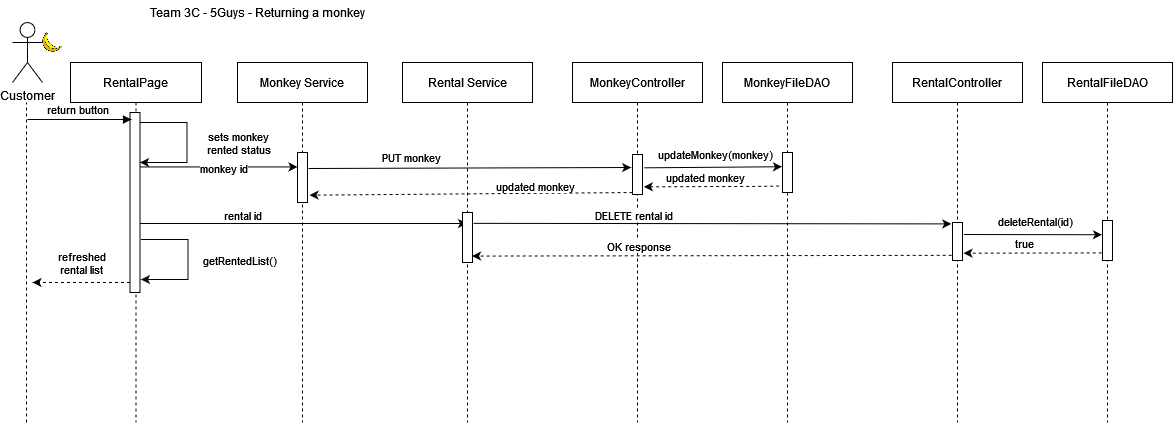

The diagram above was exported from draw.io. Its source (the exported page's mxGraphModel, read from the mxfile embedded in the PNG):
<mxGraphModel dx="1166" dy="1216" grid="1" gridSize="10" guides="1" tooltips="1" connect="1" arrows="1" fold="1" page="1" pageScale="1" pageWidth="850" pageHeight="1100" math="0" shadow="0">
  <root>
    <mxCell id="0" />
    <mxCell id="1" parent="0" />
    <mxCell id="jn0URx1r_U064cp0LUhH-1" value="RentalPage" style="shape=umlLifeline;perimeter=lifelinePerimeter;container=1;collapsible=0;recursiveResize=0;rounded=0;shadow=0;strokeWidth=1;" vertex="1" parent="1">
      <mxGeometry x="138" y="120" width="131" height="360" as="geometry" />
    </mxCell>
    <mxCell id="jn0URx1r_U064cp0LUhH-2" value="" style="points=[];perimeter=orthogonalPerimeter;rounded=0;shadow=0;strokeWidth=1;" vertex="1" parent="jn0URx1r_U064cp0LUhH-1">
      <mxGeometry x="59.5" y="50" width="10" height="180" as="geometry" />
    </mxCell>
    <mxCell id="jn0URx1r_U064cp0LUhH-60" value="" style="endArrow=classic;html=1;rounded=0;" edge="1" parent="jn0URx1r_U064cp0LUhH-1">
      <mxGeometry width="50" height="50" relative="1" as="geometry">
        <mxPoint x="69.5" y="60" as="sourcePoint" />
        <mxPoint x="69.5" y="100" as="targetPoint" />
        <Array as="points">
          <mxPoint x="116.5" y="60" />
          <mxPoint x="116.5" y="100" />
        </Array>
      </mxGeometry>
    </mxCell>
    <mxCell id="jn0URx1r_U064cp0LUhH-61" value="&lt;div&gt;sets monkey &lt;br&gt;&lt;/div&gt;&lt;div&gt;rented status&lt;/div&gt;" style="edgeLabel;html=1;align=center;verticalAlign=middle;resizable=0;points=[];" vertex="1" connectable="0" parent="jn0URx1r_U064cp0LUhH-60">
      <mxGeometry x="-0.1559" y="5" relative="1" as="geometry">
        <mxPoint x="46" y="10" as="offset" />
      </mxGeometry>
    </mxCell>
    <mxCell id="jn0URx1r_U064cp0LUhH-101" value="" style="endArrow=classic;html=1;rounded=0;dashed=1;exitX=-0.087;exitY=0.81;exitDx=0;exitDy=0;exitPerimeter=0;" edge="1" parent="jn0URx1r_U064cp0LUhH-1">
      <mxGeometry width="50" height="50" relative="1" as="geometry">
        <mxPoint x="59.500000000000114" y="220.0000000000001" as="sourcePoint" />
        <mxPoint x="-38" y="220" as="targetPoint" />
        <Array as="points" />
      </mxGeometry>
    </mxCell>
    <mxCell id="jn0URx1r_U064cp0LUhH-102" value="refreshed &lt;br&gt;rental list" style="edgeLabel;html=1;align=center;verticalAlign=middle;resizable=0;points=[];" connectable="0" vertex="1" parent="jn0URx1r_U064cp0LUhH-101">
      <mxGeometry x="0.3827" y="2" relative="1" as="geometry">
        <mxPoint x="18" y="-22" as="offset" />
      </mxGeometry>
    </mxCell>
    <mxCell id="jn0URx1r_U064cp0LUhH-5" value="return button" style="verticalAlign=bottom;endArrow=block;shadow=0;strokeWidth=1;" edge="1" parent="1">
      <mxGeometry x="-0.0137" relative="1" as="geometry">
        <mxPoint x="95" y="177.00000000000045" as="sourcePoint" />
        <mxPoint x="199" y="177.00000000000045" as="targetPoint" />
        <mxPoint as="offset" />
      </mxGeometry>
    </mxCell>
    <mxCell id="jn0URx1r_U064cp0LUhH-15" value="Customer" style="shape=umlActor;verticalLabelPosition=bottom;verticalAlign=top;html=1;outlineConnect=0;" vertex="1" parent="1">
      <mxGeometry x="80" y="80" width="30" height="60" as="geometry" />
    </mxCell>
    <mxCell id="jn0URx1r_U064cp0LUhH-16" value="Team 3C - 5Guys - Returning a monkey" style="text;html=1;align=center;verticalAlign=middle;resizable=0;points=[];autosize=1;strokeColor=none;fillColor=none;" vertex="1" parent="1">
      <mxGeometry x="210" y="60" width="230" height="20" as="geometry" />
    </mxCell>
    <mxCell id="jn0URx1r_U064cp0LUhH-17" value="" style="endArrow=none;dashed=1;html=1;rounded=0;" edge="1" parent="1">
      <mxGeometry width="50" height="50" relative="1" as="geometry">
        <mxPoint x="94" y="480" as="sourcePoint" />
        <mxPoint x="94" y="160.00000000000045" as="targetPoint" />
      </mxGeometry>
    </mxCell>
    <mxCell id="jn0URx1r_U064cp0LUhH-23" value="" style="shape=image;html=1;verticalAlign=top;verticalLabelPosition=bottom;labelBackgroundColor=#ffffff;imageAspect=0;aspect=fixed;image=https://cdn3.iconfinder.com/data/icons/fruits-52/150/icon_fruit_banana-128.png" vertex="1" parent="1">
      <mxGeometry x="110" y="90" width="20" height="20" as="geometry" />
    </mxCell>
    <mxCell id="jn0URx1r_U064cp0LUhH-46" value="Monkey Service" style="shape=umlLifeline;perimeter=lifelinePerimeter;container=1;collapsible=0;recursiveResize=0;rounded=0;shadow=0;strokeWidth=1;" vertex="1" parent="1">
      <mxGeometry x="305" y="120" width="130" height="360" as="geometry" />
    </mxCell>
    <mxCell id="jn0URx1r_U064cp0LUhH-57" value="" style="points=[];perimeter=orthogonalPerimeter;rounded=0;shadow=0;strokeWidth=1;" vertex="1" parent="jn0URx1r_U064cp0LUhH-46">
      <mxGeometry x="60" y="90" width="10" height="50" as="geometry" />
    </mxCell>
    <mxCell id="jn0URx1r_U064cp0LUhH-55" value="" style="endArrow=classic;html=1;rounded=0;" edge="1" parent="jn0URx1r_U064cp0LUhH-46">
      <mxGeometry width="50" height="50" relative="1" as="geometry">
        <mxPoint x="-97.5" y="104.44" as="sourcePoint" />
        <mxPoint x="60" y="104.44" as="targetPoint" />
      </mxGeometry>
    </mxCell>
    <mxCell id="jn0URx1r_U064cp0LUhH-56" value="monkey id" style="edgeLabel;html=1;align=center;verticalAlign=middle;resizable=0;points=[];" connectable="0" vertex="1" parent="jn0URx1r_U064cp0LUhH-55">
      <mxGeometry x="-0.24" y="-3" relative="1" as="geometry">
        <mxPoint x="23" y="-2" as="offset" />
      </mxGeometry>
    </mxCell>
    <mxCell id="jn0URx1r_U064cp0LUhH-88" value="" style="endArrow=classic;html=1;rounded=0;" edge="1" parent="jn0URx1r_U064cp0LUhH-46">
      <mxGeometry width="50" height="50" relative="1" as="geometry">
        <mxPoint x="-97.5" y="161.00000000000006" as="sourcePoint" />
        <mxPoint x="229.5" y="160.9999999999999" as="targetPoint" />
      </mxGeometry>
    </mxCell>
    <mxCell id="jn0URx1r_U064cp0LUhH-89" value="rental id" style="edgeLabel;html=1;align=center;verticalAlign=middle;resizable=0;points=[];" connectable="0" vertex="1" parent="jn0URx1r_U064cp0LUhH-88">
      <mxGeometry x="-0.24" y="-3" relative="1" as="geometry">
        <mxPoint x="-22" y="-12" as="offset" />
      </mxGeometry>
    </mxCell>
    <mxCell id="jn0URx1r_U064cp0LUhH-58" value="MonkeyController" style="shape=umlLifeline;perimeter=lifelinePerimeter;container=1;collapsible=0;recursiveResize=0;rounded=0;shadow=0;strokeWidth=1;" vertex="1" parent="1">
      <mxGeometry x="640" y="120" width="130" height="360" as="geometry" />
    </mxCell>
    <mxCell id="jn0URx1r_U064cp0LUhH-59" value="" style="points=[];perimeter=orthogonalPerimeter;rounded=0;shadow=0;strokeWidth=1;" vertex="1" parent="jn0URx1r_U064cp0LUhH-58">
      <mxGeometry x="60" y="92" width="10" height="40" as="geometry" />
    </mxCell>
    <mxCell id="jn0URx1r_U064cp0LUhH-64" value="" style="endArrow=classic;html=1;rounded=0;entryX=-0.133;entryY=0.325;entryDx=0;entryDy=0;entryPerimeter=0;" edge="1" parent="1" target="jn0URx1r_U064cp0LUhH-59">
      <mxGeometry width="50" height="50" relative="1" as="geometry">
        <mxPoint x="376" y="226.00000000000028" as="sourcePoint" />
        <mxPoint x="840" y="220" as="targetPoint" />
      </mxGeometry>
    </mxCell>
    <mxCell id="jn0URx1r_U064cp0LUhH-65" value="PUT monkey" style="edgeLabel;html=1;align=center;verticalAlign=middle;resizable=0;points=[];" connectable="0" vertex="1" parent="jn0URx1r_U064cp0LUhH-64">
      <mxGeometry x="-0.24" y="-3" relative="1" as="geometry">
        <mxPoint x="-21" y="-14" as="offset" />
      </mxGeometry>
    </mxCell>
    <mxCell id="jn0URx1r_U064cp0LUhH-66" value="MonkeyFileDAO" style="shape=umlLifeline;perimeter=lifelinePerimeter;container=1;collapsible=0;recursiveResize=0;rounded=0;shadow=0;strokeWidth=1;" vertex="1" parent="1">
      <mxGeometry x="790" y="120" width="130" height="360" as="geometry" />
    </mxCell>
    <mxCell id="jn0URx1r_U064cp0LUhH-67" value="" style="points=[];perimeter=orthogonalPerimeter;rounded=0;shadow=0;strokeWidth=1;" vertex="1" parent="jn0URx1r_U064cp0LUhH-66">
      <mxGeometry x="60" y="90" width="10" height="40" as="geometry" />
    </mxCell>
    <mxCell id="jn0URx1r_U064cp0LUhH-68" value="" style="endArrow=classic;html=1;rounded=0;exitX=1.167;exitY=0.333;exitDx=0;exitDy=0;exitPerimeter=0;entryX=-0.052;entryY=0.356;entryDx=0;entryDy=0;entryPerimeter=0;" edge="1" parent="1" source="jn0URx1r_U064cp0LUhH-59" target="jn0URx1r_U064cp0LUhH-67">
      <mxGeometry width="50" height="50" relative="1" as="geometry">
        <mxPoint x="686.0000000000001" y="229.68000000000023" as="sourcePoint" />
        <mxPoint x="780" y="230" as="targetPoint" />
      </mxGeometry>
    </mxCell>
    <mxCell id="jn0URx1r_U064cp0LUhH-69" value="updateMonkey(monkey)" style="edgeLabel;html=1;align=center;verticalAlign=middle;resizable=0;points=[];" connectable="0" vertex="1" parent="jn0URx1r_U064cp0LUhH-68">
      <mxGeometry x="-0.24" y="-3" relative="1" as="geometry">
        <mxPoint x="18" y="-17" as="offset" />
      </mxGeometry>
    </mxCell>
    <mxCell id="jn0URx1r_U064cp0LUhH-74" value="RentalController" style="shape=umlLifeline;perimeter=lifelinePerimeter;container=1;collapsible=0;recursiveResize=0;rounded=0;shadow=0;strokeWidth=1;" vertex="1" parent="1">
      <mxGeometry x="960" y="120" width="130" height="360" as="geometry" />
    </mxCell>
    <mxCell id="jn0URx1r_U064cp0LUhH-75" value="" style="points=[];perimeter=orthogonalPerimeter;rounded=0;shadow=0;strokeWidth=1;" vertex="1" parent="jn0URx1r_U064cp0LUhH-74">
      <mxGeometry x="60" y="160" width="10" height="38" as="geometry" />
    </mxCell>
    <mxCell id="jn0URx1r_U064cp0LUhH-78" value="RentalFileDAO" style="shape=umlLifeline;perimeter=lifelinePerimeter;container=1;collapsible=0;recursiveResize=0;rounded=0;shadow=0;strokeWidth=1;" vertex="1" parent="1">
      <mxGeometry x="1110" y="120" width="130" height="360" as="geometry" />
    </mxCell>
    <mxCell id="jn0URx1r_U064cp0LUhH-79" value="" style="points=[];perimeter=orthogonalPerimeter;rounded=0;shadow=0;strokeWidth=1;" vertex="1" parent="jn0URx1r_U064cp0LUhH-78">
      <mxGeometry x="60" y="158" width="10" height="40" as="geometry" />
    </mxCell>
    <mxCell id="jn0URx1r_U064cp0LUhH-80" value="" style="endArrow=classic;html=1;rounded=0;exitX=1.133;exitY=0.316;exitDx=0;exitDy=0;exitPerimeter=0;entryX=-0.052;entryY=0.356;entryDx=0;entryDy=0;entryPerimeter=0;" edge="1" parent="1" source="jn0URx1r_U064cp0LUhH-75" target="jn0URx1r_U064cp0LUhH-79">
      <mxGeometry width="50" height="50" relative="1" as="geometry">
        <mxPoint x="1006" y="297.68000000000023" as="sourcePoint" />
        <mxPoint x="1100" y="298" as="targetPoint" />
      </mxGeometry>
    </mxCell>
    <mxCell id="jn0URx1r_U064cp0LUhH-81" value="deleteRental(id)" style="edgeLabel;html=1;align=center;verticalAlign=middle;resizable=0;points=[];" connectable="0" vertex="1" parent="jn0URx1r_U064cp0LUhH-80">
      <mxGeometry x="-0.24" y="-3" relative="1" as="geometry">
        <mxPoint x="18" y="-17" as="offset" />
      </mxGeometry>
    </mxCell>
    <mxCell id="jn0URx1r_U064cp0LUhH-82" value="Rental Service" style="shape=umlLifeline;perimeter=lifelinePerimeter;container=1;collapsible=0;recursiveResize=0;rounded=0;shadow=0;strokeWidth=1;" vertex="1" parent="1">
      <mxGeometry x="470" y="120" width="130" height="360" as="geometry" />
    </mxCell>
    <mxCell id="jn0URx1r_U064cp0LUhH-72" value="" style="endArrow=classic;html=1;rounded=0;dashed=1;entryX=1.2;entryY=0.853;entryDx=0;entryDy=0;entryPerimeter=0;" edge="1" parent="jn0URx1r_U064cp0LUhH-82" target="jn0URx1r_U064cp0LUhH-57">
      <mxGeometry width="50" height="50" relative="1" as="geometry">
        <mxPoint x="230" y="130" as="sourcePoint" />
        <mxPoint x="-90" y="130" as="targetPoint" />
        <Array as="points" />
      </mxGeometry>
    </mxCell>
    <mxCell id="jn0URx1r_U064cp0LUhH-73" value="updated monkey" style="edgeLabel;html=1;align=center;verticalAlign=middle;resizable=0;points=[];" connectable="0" vertex="1" parent="jn0URx1r_U064cp0LUhH-72">
      <mxGeometry x="0.3827" y="2" relative="1" as="geometry">
        <mxPoint x="125" y="-11" as="offset" />
      </mxGeometry>
    </mxCell>
    <mxCell id="jn0URx1r_U064cp0LUhH-96" value="" style="points=[];perimeter=orthogonalPerimeter;rounded=0;shadow=0;strokeWidth=1;" vertex="1" parent="jn0URx1r_U064cp0LUhH-82">
      <mxGeometry x="60" y="150" width="10" height="50" as="geometry" />
    </mxCell>
    <mxCell id="jn0URx1r_U064cp0LUhH-70" value="" style="endArrow=classic;html=1;rounded=0;dashed=1;entryX=1.133;entryY=0.808;entryDx=0;entryDy=0;entryPerimeter=0;exitX=-0.333;exitY=0.838;exitDx=0;exitDy=0;exitPerimeter=0;" edge="1" parent="1" source="jn0URx1r_U064cp0LUhH-67" target="jn0URx1r_U064cp0LUhH-59">
      <mxGeometry width="50" height="50" relative="1" as="geometry">
        <mxPoint x="869.9999999999998" y="243.89" as="sourcePoint" />
        <mxPoint x="713.2000000000003" y="244.37" as="targetPoint" />
        <Array as="points">
          <mxPoint x="820" y="243.89" />
        </Array>
      </mxGeometry>
    </mxCell>
    <mxCell id="jn0URx1r_U064cp0LUhH-71" value="updated monkey" style="edgeLabel;html=1;align=center;verticalAlign=middle;resizable=0;points=[];" connectable="0" vertex="1" parent="jn0URx1r_U064cp0LUhH-70">
      <mxGeometry x="0.3827" y="2" relative="1" as="geometry">
        <mxPoint x="18" y="-12" as="offset" />
      </mxGeometry>
    </mxCell>
    <mxCell id="jn0URx1r_U064cp0LUhH-94" value="" style="endArrow=classic;html=1;rounded=0;exitX=1.093;exitY=0.217;exitDx=0;exitDy=0;exitPerimeter=0;entryX=-0.117;entryY=0.037;entryDx=0;entryDy=0;entryPerimeter=0;" edge="1" parent="1" source="jn0URx1r_U064cp0LUhH-96" target="jn0URx1r_U064cp0LUhH-75">
      <mxGeometry width="50" height="50" relative="1" as="geometry">
        <mxPoint x="560" y="290" as="sourcePoint" />
        <mxPoint x="950" y="280" as="targetPoint" />
      </mxGeometry>
    </mxCell>
    <mxCell id="jn0URx1r_U064cp0LUhH-95" value="DELETE rental id" style="edgeLabel;html=1;align=center;verticalAlign=middle;resizable=0;points=[];" connectable="0" vertex="1" parent="jn0URx1r_U064cp0LUhH-94">
      <mxGeometry x="-0.24" y="-3" relative="1" as="geometry">
        <mxPoint x="-22" y="-12" as="offset" />
      </mxGeometry>
    </mxCell>
    <mxCell id="jn0URx1r_U064cp0LUhH-97" value="" style="endArrow=classic;html=1;rounded=0;dashed=1;entryX=0.957;entryY=0.871;entryDx=0;entryDy=0;entryPerimeter=0;exitX=-0.087;exitY=0.863;exitDx=0;exitDy=0;exitPerimeter=0;" edge="1" parent="1" source="jn0URx1r_U064cp0LUhH-75" target="jn0URx1r_U064cp0LUhH-96">
      <mxGeometry width="50" height="50" relative="1" as="geometry">
        <mxPoint x="990" y="317" as="sourcePoint" />
        <mxPoint x="560" y="316" as="targetPoint" />
        <Array as="points" />
      </mxGeometry>
    </mxCell>
    <mxCell id="jn0URx1r_U064cp0LUhH-98" value="OK response" style="edgeLabel;html=1;align=center;verticalAlign=middle;resizable=0;points=[];" connectable="0" vertex="1" parent="jn0URx1r_U064cp0LUhH-97">
      <mxGeometry x="0.3827" y="2" relative="1" as="geometry">
        <mxPoint x="18" y="-12" as="offset" />
      </mxGeometry>
    </mxCell>
    <mxCell id="jn0URx1r_U064cp0LUhH-76" value="" style="endArrow=classic;html=1;rounded=0;dashed=1;entryX=1.1;entryY=0.807;entryDx=0;entryDy=0;entryPerimeter=0;exitX=-0.087;exitY=0.81;exitDx=0;exitDy=0;exitPerimeter=0;" edge="1" parent="1" source="jn0URx1r_U064cp0LUhH-79" target="jn0URx1r_U064cp0LUhH-75">
      <mxGeometry width="50" height="50" relative="1" as="geometry">
        <mxPoint x="1140" y="311" as="sourcePoint" />
        <mxPoint x="1033.2000000000003" y="312.37" as="targetPoint" />
        <Array as="points" />
      </mxGeometry>
    </mxCell>
    <mxCell id="jn0URx1r_U064cp0LUhH-77" value="true" style="edgeLabel;html=1;align=center;verticalAlign=middle;resizable=0;points=[];" connectable="0" vertex="1" parent="jn0URx1r_U064cp0LUhH-76">
      <mxGeometry x="0.3827" y="2" relative="1" as="geometry">
        <mxPoint x="18" y="-12" as="offset" />
      </mxGeometry>
    </mxCell>
    <mxCell id="jn0URx1r_U064cp0LUhH-99" value="" style="endArrow=classic;html=1;rounded=0;" edge="1" parent="1">
      <mxGeometry width="50" height="50" relative="1" as="geometry">
        <mxPoint x="208.5" y="297" as="sourcePoint" />
        <mxPoint x="208.5" y="337" as="targetPoint" />
        <Array as="points">
          <mxPoint x="255.5" y="297" />
          <mxPoint x="255.5" y="337" />
        </Array>
      </mxGeometry>
    </mxCell>
    <mxCell id="jn0URx1r_U064cp0LUhH-100" value="getRentedList()" style="edgeLabel;html=1;align=center;verticalAlign=middle;resizable=0;points=[];" vertex="1" connectable="0" parent="jn0URx1r_U064cp0LUhH-99">
      <mxGeometry x="-0.1559" y="5" relative="1" as="geometry">
        <mxPoint x="46" y="10" as="offset" />
      </mxGeometry>
    </mxCell>
  </root>
</mxGraphModel>